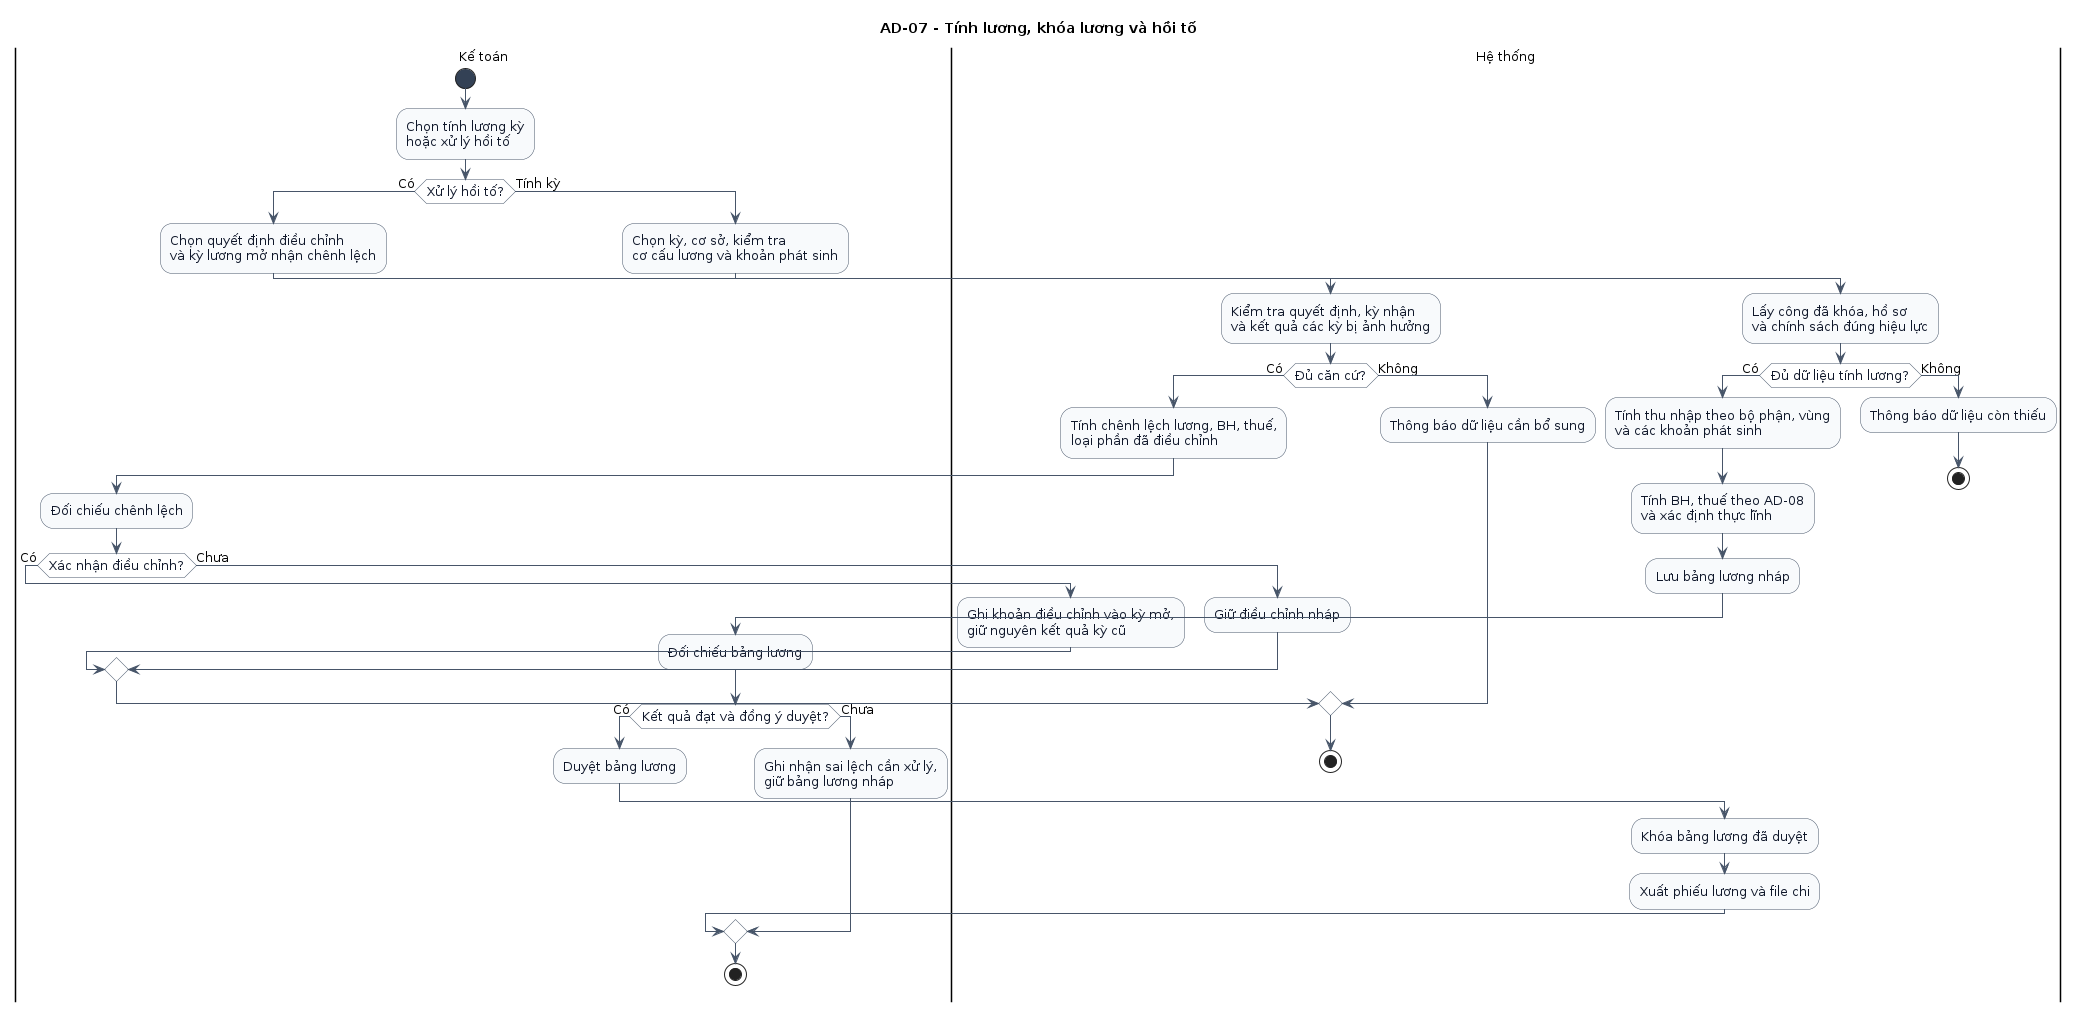

The diagram above was rendered by PlantUML. Its source (embedded in the PNG):
@startuml
skinparam shadowing false
skinparam backgroundColor white
skinparam defaultFontName Arial
skinparam defaultFontSize 13
skinparam ArrowColor #475569
skinparam activity {
  BackgroundColor #F8FAFC
  BorderColor #475569
  FontColor #0F172A
  DiamondBackgroundColor #FFFFFF
  DiamondBorderColor #475569
  StartColor #334155
  EndColor #334155
}
title AD-07 - Tính lương, khóa lương và hồi tố

|Kế toán|
start
:Chọn tính lương kỳ\nhoặc xử lý hồi tố;

if (Xử lý hồi tố?) then (Có)
  :Chọn quyết định điều chỉnh\nvà kỳ lương mở nhận chênh lệch;

  |Hệ thống|
  :Kiểm tra quyết định, kỳ nhận\nvà kết quả các kỳ bị ảnh hưởng;

  if (Đủ căn cứ?) then (Có)
    :Tính chênh lệch lương, BH, thuế,\nloại phần đã điều chỉnh;

    |Kế toán|
    :Đối chiếu chênh lệch;

    if (Xác nhận điều chỉnh?) then (Có)
      |Hệ thống|
      :Ghi khoản điều chỉnh vào kỳ mở,\ngiữ nguyên kết quả kỳ cũ;
    else (Chưa)
      :Giữ điều chỉnh nháp;
    endif

  else (Không)
    :Thông báo dữ liệu cần bổ sung;
  endif
  stop

else (Tính kỳ)
  |Kế toán|
  :Chọn kỳ, cơ sở, kiểm tra\ncơ cấu lương và khoản phát sinh;

  |Hệ thống|
  :Lấy công đã khóa, hồ sơ\nvà chính sách đúng hiệu lực;

  if (Đủ dữ liệu tính lương?) then (Có)
    :Tính thu nhập theo bộ phận, vùng\nvà các khoản phát sinh;
    :Tính BH, thuế theo AD-08\nvà xác định thực lĩnh;
    :Lưu bảng lương nháp;
  else (Không)
    :Thông báo dữ liệu còn thiếu;
    stop
  endif

  |Kế toán|
  :Đối chiếu bảng lương;

  if (Kết quả đạt và đồng ý duyệt?) then (Có)
    :Duyệt bảng lương;

    |Hệ thống|
    :Khóa bảng lương đã duyệt;
    :Xuất phiếu lương và file chi;

  else (Chưa)
    |Kế toán|
    :Ghi nhận sai lệch cần xử lý,\ngiữ bảng lương nháp;
  endif
  stop
endif
@enduml